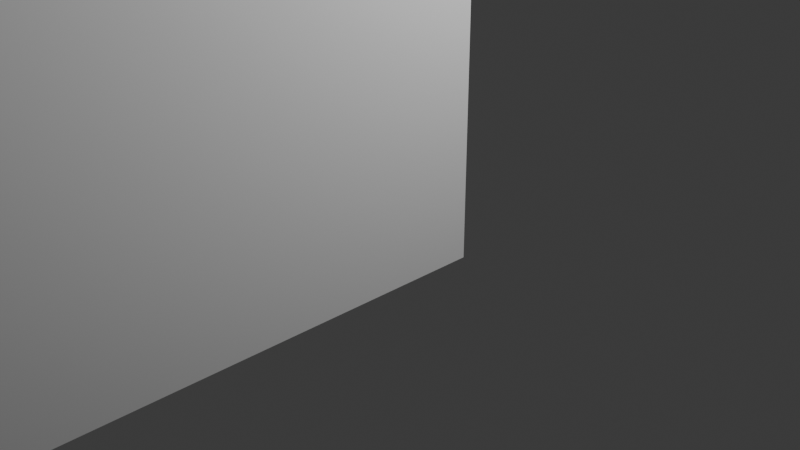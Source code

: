 # Source: 2f_Hall_Mesh.blend  (saved by Blender 5.1.30; exported with 4.5.12 LTS)
import bpy
from mathutils import Matrix  # noqa: F401  (used for matrix-valued properties, if any)

bpy.ops.wm.read_factory_settings(use_empty=True)
scene = bpy.context.scene
scene.name = 'Scene'

# ---- collections
col_collection = bpy.data.collections.new('Collection'); scene.collection.children.link(col_collection)

# ---- images (referenced by path relative to the original .blend; pixels are not part of the script)
import os
ASSET_DIR = os.environ.get("B2B_ASSET_DIR", "")  # directory of the original .blend (textures are referenced by path, not embedded)
HERE = os.path.dirname(os.path.abspath(__file__))  # packed textures are extracted next to this script under _unpacked/

def load_image(name, relpath, width, height, colorspace="sRGB"):
    """Load a texture the original file referenced (path relative to the .blend, or extracted next to this script)."""
    p = next((c for c in (os.path.join(HERE, relpath), os.path.join(ASSET_DIR, relpath)) if relpath and os.path.exists(c)), "")
    if p:
        img = bpy.data.images.load(p, check_existing=True)
        img.name = name
    else:  # same state as the original file: an image datablock whose file is absent (Cycles renders it pink)
        img = bpy.data.images.new(name, width, height)
        img.source = "FILE"
        img.filepath = "//" + (relpath or name)
    img.colorspace_settings.name = colorspace
    return img
img_prpl_wlppr_png = load_image('prpl_wlppr.png', 'prpl_wlppr.png', 1024, 1024, 'sRGB')
img_grss_png = load_image('grss.png', 'grss.png', 1024, 1024, 'sRGB')
img_din_cl_png = load_image('din_cl.png', 'din_cl.png', 1024, 1024, 'sRGB')
img_wd_flr_png = load_image('wd_flr.png', 'wd_flr.png', 1024, 1024, 'sRGB')
img_red_crpt_png = load_image('red_crpt.png', 'red_crpt.png', 1024, 1024, 'sRGB')
img_strs_png = load_image('strs.png', 'strs.png', 1024, 1024, 'sRGB')
img_wd_dr_png = load_image('wd_dr.png', 'wd_dr.png', 1024, 1024, 'sRGB')
img_stn_gls_png = load_image('stn_gls.png', 'stn_gls.png', 1024, 1024, 'sRGB')
img_upstairs_png = load_image('upstairs.png', 'upstairs.png', 1024, 1024, 'sRGB')

# ---- materials (node trees are filled in below, after node groups)
mat_walls = bpy.data.materials.new('walls')
mat_material = bpy.data.materials.new('Material')
mat_material.alpha_threshold = 0.0
mat_material.use_backface_culling_lightprobe_volume = False
mat_material.roughness = 0.5
mat_material.line_color = (0.0, 0.0, 0.0, 1.0)
mat_ceiling = bpy.data.materials.new('ceiling')
mat_floor = bpy.data.materials.new('floor')
mat_red_crpt = bpy.data.materials.new('red_crpt')
mat_steps = bpy.data.materials.new('steps')
mat_sngl_dr = bpy.data.materials.new('sngl_dr')
mat_stn_gls = bpy.data.materials.new('stn_gls')
mat_upstairs = bpy.data.materials.new('upstairs')

# ---- material node trees
mat_walls.use_nodes = True; mat_walls.node_tree.nodes.clear()
_N = mat_walls.node_tree.nodes; _L = mat_walls.node_tree.links
n0 = _N.new('ShaderNodeBsdfPrincipled'); n0.name = 'Principled BSDF'; n0.location = (-200, 100)
n1 = _N.new('ShaderNodeOutputMaterial'); n1.name = 'Material Output'; n1.location = (200, 100)
n2 = _N.new('ShaderNodeTexImage'); n2.name = 'Image Texture'; n2.location = (-654, 141)
n2.image = img_prpl_wlppr_png
_L.new(n0.outputs[0], n1.inputs[0])
_L.new(n2.outputs[0], n0.inputs[0])
n1.is_active_output = True
mat_material.use_nodes = True; mat_material.node_tree.nodes.clear()
_N = mat_material.node_tree.nodes; _L = mat_material.node_tree.links
n0 = _N.new('ShaderNodeOutputMaterial'); n0.name = 'Material Output'; n0.location = (200, 100)
n1 = _N.new('ShaderNodeBsdfPrincipled'); n1.name = 'Principled BSDF'; n1.location = (-200, 100)
n2 = _N.new('ShaderNodeTexImage'); n2.name = 'Image Texture'; n2.location = (-549, 124)
n2.image = img_grss_png
_L.new(n1.outputs[0], n0.inputs[0])
_L.new(n2.outputs[0], n1.inputs[0])
n0.is_active_output = True
mat_ceiling.use_nodes = True; mat_ceiling.node_tree.nodes.clear()
_N = mat_ceiling.node_tree.nodes; _L = mat_ceiling.node_tree.links
n0 = _N.new('ShaderNodeBsdfPrincipled'); n0.name = 'Principled BSDF'; n0.location = (-200, 100)
n1 = _N.new('ShaderNodeOutputMaterial'); n1.name = 'Material Output'; n1.location = (200, 100)
n2 = _N.new('ShaderNodeTexImage'); n2.name = 'Image Texture'; n2.location = (-620, 105)
n2.image = img_din_cl_png
_L.new(n0.outputs[0], n1.inputs[0])
_L.new(n2.outputs[0], n0.inputs[0])
n1.is_active_output = True
mat_floor.use_nodes = True; mat_floor.node_tree.nodes.clear()
_N = mat_floor.node_tree.nodes; _L = mat_floor.node_tree.links
n0 = _N.new('ShaderNodeBsdfPrincipled'); n0.name = 'Principled BSDF'; n0.location = (-200, 100)
n1 = _N.new('ShaderNodeOutputMaterial'); n1.name = 'Material Output'; n1.location = (200, 100)
n2 = _N.new('ShaderNodeTexImage'); n2.name = 'Image Texture'; n2.location = (-560, 123)
n2.image = img_wd_flr_png
_L.new(n0.outputs[0], n1.inputs[0])
_L.new(n2.outputs[0], n0.inputs[0])
n1.is_active_output = True
mat_red_crpt.use_nodes = True; mat_red_crpt.node_tree.nodes.clear()
_N = mat_red_crpt.node_tree.nodes; _L = mat_red_crpt.node_tree.links
n0 = _N.new('ShaderNodeBsdfPrincipled'); n0.name = 'Principled BSDF'; n0.location = (-200, 100)
n1 = _N.new('ShaderNodeOutputMaterial'); n1.name = 'Material Output'; n1.location = (200, 100)
n2 = _N.new('ShaderNodeTexImage'); n2.name = 'Image Texture'; n2.location = (-676, 150)
n2.image = img_red_crpt_png
_L.new(n0.outputs[0], n1.inputs[0])
_L.new(n2.outputs[0], n0.inputs[0])
n1.is_active_output = True
mat_steps.use_nodes = True; mat_steps.node_tree.nodes.clear()
_N = mat_steps.node_tree.nodes; _L = mat_steps.node_tree.links
n0 = _N.new('ShaderNodeBsdfPrincipled'); n0.name = 'Principled BSDF'; n0.location = (-200, 100)
n1 = _N.new('ShaderNodeOutputMaterial'); n1.name = 'Material Output'; n1.location = (200, 100)
n2 = _N.new('ShaderNodeTexImage'); n2.name = 'Image Texture'; n2.location = (-624, 148)
n2.image = img_strs_png
_L.new(n0.outputs[0], n1.inputs[0])
_L.new(n2.outputs[0], n0.inputs[0])
n1.is_active_output = True
mat_sngl_dr.use_nodes = True; mat_sngl_dr.node_tree.nodes.clear()
_N = mat_sngl_dr.node_tree.nodes; _L = mat_sngl_dr.node_tree.links
n0 = _N.new('ShaderNodeBsdfPrincipled'); n0.name = 'Principled BSDF'; n0.location = (-200, 100)
n1 = _N.new('ShaderNodeOutputMaterial'); n1.name = 'Material Output'; n1.location = (200, 100)
n2 = _N.new('ShaderNodeTexImage'); n2.name = 'Image Texture'; n2.location = (-580, 123)
n2.image = img_wd_dr_png
_L.new(n0.outputs[0], n1.inputs[0])
_L.new(n2.outputs[0], n0.inputs[0])
n1.is_active_output = True
mat_stn_gls.use_nodes = True; mat_stn_gls.node_tree.nodes.clear()
_N = mat_stn_gls.node_tree.nodes; _L = mat_stn_gls.node_tree.links
n0 = _N.new('ShaderNodeBsdfPrincipled'); n0.name = 'Principled BSDF'; n0.location = (-200, 100)
n1 = _N.new('ShaderNodeOutputMaterial'); n1.name = 'Material Output'; n1.location = (200, 100)
n2 = _N.new('ShaderNodeTexImage'); n2.name = 'Image Texture'; n2.location = (-672, 169)
n2.image = img_stn_gls_png
_L.new(n0.outputs[0], n1.inputs[0])
_L.new(n2.outputs[0], n0.inputs[0])
n1.is_active_output = True
mat_upstairs.use_nodes = True; mat_upstairs.node_tree.nodes.clear()
_N = mat_upstairs.node_tree.nodes; _L = mat_upstairs.node_tree.links
n0 = _N.new('ShaderNodeBsdfPrincipled'); n0.name = 'Principled BSDF'; n0.location = (-200, 100)
n1 = _N.new('ShaderNodeOutputMaterial'); n1.name = 'Material Output'; n1.location = (200, 100)
n2 = _N.new('ShaderNodeTexImage'); n2.name = 'Image Texture'; n2.location = (-678, 135)
n2.image = img_upstairs_png
_L.new(n0.outputs[0], n1.inputs[0])
_L.new(n2.outputs[0], n0.inputs[0])
n1.is_active_output = True

# ---- world
world_world = bpy.data.worlds.new('World'); scene.world = world_world
world_world.use_nodes = True; world_world.node_tree.nodes.clear()
_N = world_world.node_tree.nodes; _L = world_world.node_tree.links
n0 = _N.new('ShaderNodeOutputWorld'); n0.name = 'World Output'; n0.location = (200, 100)
n1 = _N.new('ShaderNodeBackground'); n1.name = 'Background'; n1.location = (-200, 100)
n1.inputs[0].default_value = (0.05088, 0.05088, 0.05088, 1.0)
_L.new(n1.outputs[0], n0.inputs[0])
n0.is_active_output = True
world_world.color = (0.05088, 0.05088, 0.05088)
world_world.sun_shadow_jitter_overblur = 0.0

# ---- cameras
cam_camera = bpy.data.cameras.new('Camera')
cam_camera.clip_end = 100.0
cam_camera.ortho_scale = 7.314

# ---- lights
light_light = bpy.data.lights.new('Light', 'POINT')
light_light.energy = 1000.0
light_light.shadow_soft_size = 0.1

# ---- meshes
me_cube_002 = bpy.data.meshes.new('Cube.002')
me_cube_002.from_pydata([(0.85, 0.875, -1.0), (0.85, 4.157, -1.0), (-13.51, 0.9429, -1.0), (-13.51, 4.157, -1.0), (-2.379, 0.9429, -1.0), (-13.51, 4.157, 5.857), (-13.51, 0.9429, 5.857), (0.85, 4.157, 5.857), (0.85, 0.875, 6.5), (0.85, 0.875, 2.429), (-2.379, 0.9429, 5.857), (0.85, -1.625, -1.0), (-2.379, -1.625, -1.0), (-2.379, -1.625, 5.857), (0.85, -1.625, 5.857), (0.85, -0.625, -1.0), (0.85, -0.625, 2.429), (0.85, -0.625, 6.5), (1.007, 0.875, 2.429), (1.007, 0.875, -1.0), (1.007, 0.875, 6.5), (1.007, -0.625, 2.429), (1.007, -0.625, 6.5), (1.007, -0.625, -1.0), (1.007, -1.625, 6.5), (1.007, -1.625, -1.0), (5.985, -1.625, 6.5), (5.985, -1.625, -1.0), (1.007, 7.869, -1.0), (1.007, 7.869, 6.5), (5.985, 7.869, -1.0), (5.985, 7.869, 6.5)], [], [(0, 8, 7, 1), (2, 3, 5, 6), (4, 2, 6, 10), (11, 14, 17, 15), (14, 11, 12, 13), (3, 1, 7, 5), (0, 1, 3, 2), (12, 11, 0, 4), (15, 23, 19, 0), (15, 16, 21, 23), (4, 10, 13, 12), (25, 27, 30, 28), (16, 17, 22, 21), (9, 0, 19, 18), (8, 9, 18, 20), (22, 24, 25, 23), (20, 19, 28, 29), (27, 26, 31, 30), (28, 30, 31, 29), (25, 24, 26, 27)])
me_cube_002.polygons.foreach_set('material_index', [10, 10, 10, 10, 10, 10, 10, 10, 10, 10, 10, 10, 10, 10, 10, 10, 10, 10, 10, 10])
_uv = me_cube_002.uv_layers.new(name='UVMap')
_uv.uv.foreach_set('vector', [0.0, 0.0, 0.0, 0.0, 0.0, 0.0, 0.0, 0.0, 0.0, 0.0, 0.0, 0.0, 0.0, 0.0, 0.0, 0.0, 0.0, 0.0, 0.0, 0.0, 0.0, 0.0, 0.0, 0.0, 0.0, 0.0, 0.0, 0.0, 0.0, 0.0, 3.404, -0.3524, 0.0, 0.0, 0.0, 0.0, 0.0, 0.0, 0.0, 0.0, 0.0, 0.0, 0.0, 0.0, 0.0, 0.0, 0.0, 0.0, 0.0, 0.0, 0.0, 0.0, 0.0, 0.0, 0.0, 0.0, 0.0, 0.0, 0.0, 0.0, 0.0, 0.0, 0.0, 0.0, 1.791, -0.549, 1.84, -0.549, 1.84, -0.549, 1.791, -0.549, 1.791, -0.549, 1.791, 0.5063, 1.84, 0.5063, 1.84, -0.549, 0.0, 0.0, 0.0, 0.0, 0.0, 0.0, 0.0, 0.0, -1.026, -2.51, 0.0, 0.0, 0.0, 0.0, 0.0, 0.0, 1.791, 0.5063, 1.791, 1.76, 1.84, 1.76, 1.84, 0.5063, 1.791, 0.5063, 1.791, -0.549, 1.84, -0.549, 1.84, 0.5063, 1.791, 1.76, 1.791, 0.5063, 1.84, 0.5063, 1.84, 1.76, 0.0, 0.0, 0.0, 0.0, -1.026, -2.51, -1.026, -1.878, 0.0, 0.0, 0.0, 0.0, 0.0, 0.0, 0.0, 0.0, 0.0, 0.0, 0.0, 0.0, 0.0, 0.0, 0.0, 0.0, 0.0, 0.0, 0.0, 0.0, 0.0, 0.0, 0.0, 0.0, -1.026, -2.51, 0.0, 0.0, 0.0, 0.0, 0.0, 0.0])
me_cube_002.materials.append(mat_walls)
me_cube_002.materials.append(mat_material)
me_cube_002.materials.append(mat_ceiling)
me_cube_002.materials.append(mat_floor)
me_cube_002.materials.append(mat_red_crpt)
me_cube_002.materials.append(mat_steps)
me_cube_002.materials.append(None)
me_cube_002.materials.append(mat_sngl_dr)
me_cube_002.materials.append(None)
me_cube_002.materials.append(mat_stn_gls)
me_cube_002.materials.append(None)
me_cube_002.materials.append(mat_upstairs)
me_cube_002.update()

# ---- objects
ob_light = bpy.data.objects.new('Light', light_light)
ob_camera = bpy.data.objects.new('Camera', cam_camera)
ob_cube_001 = bpy.data.objects.new('Cube.001', me_cube_002)

# ---- transforms, parenting, visibility, modifiers, constraints
ob_light.location = (4.076, 1.005, 5.904)
ob_light.rotation_euler = (0.6503, 0.05522, 1.866)
ob_light.lock_rotations_4d = False
ob_light.empty_display_type = 'ARROWS'
ob_light.color = (0.0, 0.0, 0.0, 0.0)
ob_light.lineart.crease_threshold = 0.0
ob_camera.location = (7.359, -6.926, 4.958)
ob_camera.rotation_euler = (1.109, 0.0, 0.8149)
ob_camera.lock_rotations_4d = False
ob_camera.empty_display_type = 'ARROWS'
ob_camera.color = (0.0, 0.0, 0.0, 0.0)
ob_camera.display_type = 'WIRE'
ob_camera.lineart.crease_threshold = 0.0
ob_cube_001.location = (-26.0, 1.75, 0.5)
ob_cube_001.rotation_euler = (0.0, 0.0, 3.142)
ob_cube_001.scale = (2.0, 2.0, 0.5)

# ---- collection membership
col_collection.objects.link(ob_light)
col_collection.objects.link(ob_camera)
col_collection.objects.link(ob_cube_001)

# ---- scene / render settings (as saved in the file)
scene.camera = ob_camera
scene.frame_start = 1; scene.frame_end = 250; scene.frame_set(1)
scene.render.engine = 'BLENDER_EEVEE_NEXT'
scene.render.bake_bias = 0.0
scene.render.bake_samples = 0
scene.cycles.sampling_pattern = 'TABULATED_SOBOL'
scene.eevee.use_volume_custom_range = False
bpy.context.view_layer.update()
